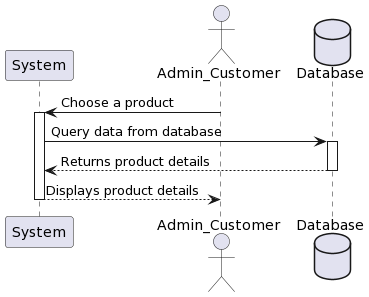

The diagram above was rendered by PlantUML. Its source (embedded in the PNG):
@startuml
actor Admin_Customer
    participant "System"
    participant "Admin_Customer"
    database "Database"

    Admin_Customer -> System: Choose a product
    activate System
    System -> Database: Query data from database
    activate Database
    Database --> System: Returns product details
    deactivate Database
    System --> Admin_Customer: Displays product details
    deactivate System
@enduml